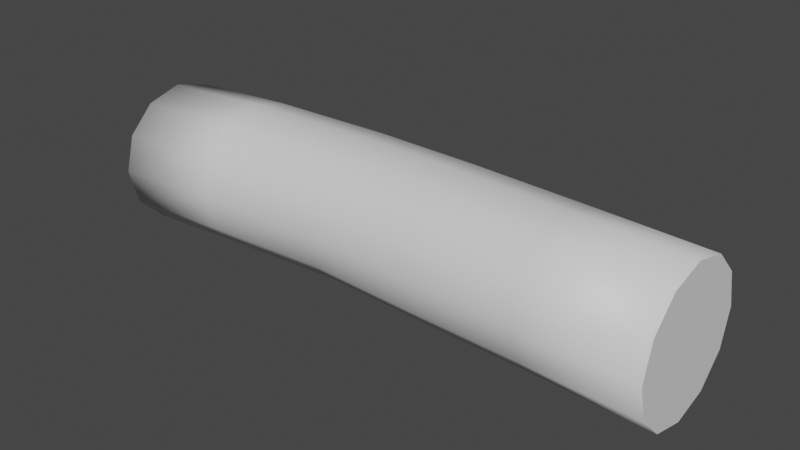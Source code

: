 # Source: Log.blend  (saved by Blender 2.81.16; exported with 4.5.12 LTS)
import bpy
from mathutils import Matrix  # noqa: F401  (used for matrix-valued properties, if any)

bpy.ops.wm.read_factory_settings(use_empty=True)
scene = bpy.context.scene
scene.name = 'Scene'

# ---- collections
col_collection = bpy.data.collections.new('Collection'); scene.collection.children.link(col_collection)

# ---- materials (node trees are filled in below, after node groups)
mat_bark = bpy.data.materials.new('Bark')
mat_bark.use_transparent_shadow = False
mat_inside = bpy.data.materials.new('Inside')
mat_inside.use_transparent_shadow = False

# ---- material node trees
mat_bark.use_nodes = True; mat_bark.node_tree.nodes.clear()
_N = mat_bark.node_tree.nodes; _L = mat_bark.node_tree.links
n0 = _N.new('ShaderNodeOutputMaterial'); n0.name = 'Material Output'; n0.location = (300, 300)
n1 = _N.new('ShaderNodeBsdfPrincipled'); n1.name = 'Principled BSDF'; n1.location = (10, 300)
n1.distribution = 'GGX'
n1.subsurface_method = 'BURLEY'
n1.inputs[3].default_value = 1.45
n1.inputs[27].default_value = (0.0, 0.0, 0.0, 1.0)
n1.inputs[28].default_value = 1.0
_L.new(n1.outputs[0], n0.inputs[0])
n0.is_active_output = True
mat_inside.use_nodes = True; mat_inside.node_tree.nodes.clear()
_N = mat_inside.node_tree.nodes; _L = mat_inside.node_tree.links
n0 = _N.new('ShaderNodeOutputMaterial'); n0.name = 'Material Output'; n0.location = (300, 300)
n1 = _N.new('ShaderNodeBsdfPrincipled'); n1.name = 'Principled BSDF'; n1.location = (10, 300)
n1.distribution = 'GGX'
n1.subsurface_method = 'BURLEY'
n1.inputs[3].default_value = 1.45
n1.inputs[27].default_value = (0.0, 0.0, 0.0, 1.0)
n1.inputs[28].default_value = 1.0
_L.new(n1.outputs[0], n0.inputs[0])
n0.is_active_output = True

# ---- world
world_world = bpy.data.worlds.new('World'); scene.world = world_world
world_world.use_nodes = True; world_world.node_tree.nodes.clear()
_N = world_world.node_tree.nodes; _L = world_world.node_tree.links
n0 = _N.new('ShaderNodeOutputWorld'); n0.name = 'World Output'; n0.location = (300, 300)
n1 = _N.new('ShaderNodeBackground'); n1.name = 'Background'; n1.location = (10, 300)
n1.inputs[0].default_value = (0.05088, 0.05088, 0.05088, 1.0)
_L.new(n1.outputs[0], n0.inputs[0])
n0.is_active_output = True
world_world.color = (0.05088, 0.05088, 0.05088)
world_world.use_sun_shadow = False
world_world.sun_shadow_jitter_overblur = 0.0

# ---- meshes
me_cylinder = bpy.data.meshes.new('Cylinder')
me_cylinder.from_pydata([(-4.0, 1.0, 0.0), (4.0, 1.0, -1.192e-07), (-4.0, 0.866, -0.5), (4.0, 0.866, -0.5), (-4.0, 0.5, -0.866), (4.0, 0.5, -0.866), (-4.0, -4.371e-08, -1.0), (4.0, -4.371e-08, -1.0), (-4.0, -0.5, -0.866), (4.0, -0.5, -0.866), (-4.0, -0.866, -0.5), (4.0, -0.866, -0.5), (-4.0, -1.0, -1.192e-07), (4.0, -1.0, -2.384e-07), (-4.0, -0.866, 0.5), (4.0, -0.866, 0.5), (-4.0, -0.5, 0.866), (4.0, -0.5, 0.866), (-4.0, -4.649e-07, 1.0), (4.0, -4.649e-07, 1.0), (-4.0, 0.5, 0.866), (4.0, 0.5, 0.866), (-4.0, 0.866, 0.5), (4.0, 0.866, 0.5), (-2.4, 0.9983, 0.09396), (-0.8, 1.197, 0.0159), (0.8, 1.031, 0.0863), (2.4, 1.04, 0.03299), (2.4, 0.9059, -0.467), (0.8, 0.8975, -0.4137), (-0.8, 1.063, -0.4841), (-2.4, 0.8643, -0.406), (2.4, 0.5399, -0.833), (0.8, 0.5314, -0.7797), (-0.8, 0.6968, -0.8501), (-2.4, 0.4983, -0.7721), (2.4, 0.03988, -0.967), (0.8, 0.03144, -0.9137), (-0.8, 0.1968, -0.9841), (-2.4, -0.001718, -0.906), (2.4, -0.4601, -0.833), (0.8, -0.4686, -0.7797), (-0.8, -0.3032, -0.8501), (-2.4, -0.5017, -0.7721), (2.4, -0.8261, -0.467), (0.8, -0.8346, -0.4137), (-0.8, -0.6693, -0.4841), (-2.4, -0.8677, -0.406), (2.4, -0.9601, 0.03299), (0.8, -0.9686, 0.0863), (-0.8, -0.8032, 0.0159), (-2.4, -1.002, 0.09396), (2.4, -0.8261, 0.533), (0.8, -0.8346, 0.5863), (-0.8, -0.6693, 0.5159), (-2.4, -0.8677, 0.594), (2.4, -0.4601, 0.899), (0.8, -0.4686, 0.9523), (-0.8, -0.3032, 0.8819), (-2.4, -0.5017, 0.96), (2.4, 0.03988, 1.033), (0.8, 0.03144, 1.086), (-0.8, 0.1968, 1.016), (-2.4, -0.001719, 1.094), (2.4, 0.5399, 0.899), (0.8, 0.5314, 0.9523), (-0.8, 0.6968, 0.8819), (-2.4, 0.4983, 0.96), (2.4, 0.9059, 0.533), (0.8, 0.8975, 0.5863), (-0.8, 1.063, 0.5159), (-2.4, 0.8643, 0.594)], [], [(27, 1, 3, 28), (28, 3, 5, 32), (32, 5, 7, 36), (36, 7, 9, 40), (40, 9, 11, 44), (44, 11, 13, 48), (48, 13, 15, 52), (52, 15, 17, 56), (56, 17, 19, 60), (60, 19, 21, 64), (3, 1, 23, 21, 19, 17, 15, 13, 11, 9, 7, 5), (64, 21, 23, 68), (68, 23, 1, 27), (0, 2, 4, 6, 8, 10, 12, 14, 16, 18, 20, 22), (22, 71, 24, 0), (71, 70, 25, 24), (70, 69, 26, 25), (69, 68, 27, 26), (20, 67, 71, 22), (67, 66, 70, 71), (66, 65, 69, 70), (65, 64, 68, 69), (18, 63, 67, 20), (63, 62, 66, 67), (62, 61, 65, 66), (61, 60, 64, 65), (16, 59, 63, 18), (59, 58, 62, 63), (58, 57, 61, 62), (57, 56, 60, 61), (14, 55, 59, 16), (55, 54, 58, 59), (54, 53, 57, 58), (53, 52, 56, 57), (12, 51, 55, 14), (51, 50, 54, 55), (50, 49, 53, 54), (49, 48, 52, 53), (10, 47, 51, 12), (47, 46, 50, 51), (46, 45, 49, 50), (45, 44, 48, 49), (8, 43, 47, 10), (43, 42, 46, 47), (42, 41, 45, 46), (41, 40, 44, 45), (6, 39, 43, 8), (39, 38, 42, 43), (38, 37, 41, 42), (37, 36, 40, 41), (4, 35, 39, 6), (35, 34, 38, 39), (34, 33, 37, 38), (33, 32, 36, 37), (2, 31, 35, 4), (31, 30, 34, 35), (30, 29, 33, 34), (29, 28, 32, 33), (0, 24, 31, 2), (24, 25, 30, 31), (25, 26, 29, 30), (26, 27, 28, 29)])
me_cylinder.polygons.foreach_set('use_smooth', [1, 1, 1, 1, 1, 1, 1, 1, 1, 1, 0, 1, 1, 0, 1, 1, 1, 1, 1, 1, 1, 1, 1, 1, 1, 1, 1, 1, 1, 1, 1, 1, 1, 1, 1, 1, 1, 1, 1, 1, 1, 1, 1, 1, 1, 1, 1, 1, 1, 1, 1, 1, 1, 1, 1, 1, 1, 1, 1, 1, 1, 1])
me_cylinder.polygons.foreach_set('material_index', [0, 0, 0, 0, 0, 0, 0, 0, 0, 0, 1, 0, 0, 1, 0, 0, 0, 0, 0, 0, 0, 0, 0, 0, 0, 0, 0, 0, 0, 0, 0, 0, 0, 0, 0, 0, 0, 0, 0, 0, 0, 0, 0, 0, 0, 0, 0, 0, 0, 0, 0, 0, 0, 0, 0, 0, 0, 0, 0, 0, 0, 0])
_uv = me_cylinder.uv_layers.new(name='UVMap')
_uv.uv.foreach_set('vector', [0.8735, 0.3002, 0.8735, 0.0002646, 0.9705, 0.0002645, 0.9705, 0.3002, 0.9705, 0.3002, 0.9705, 0.0002645, 1.068, 0.0002644, 1.068, 0.3002, 1.068, 0.3002, 1.068, 0.0002644, 1.165, 0.0002643, 1.165, 0.3002, 0.0002664, 0.3002, 0.0002669, 0.0002643, 0.09729, 0.0002645, 0.09729, 0.3002, 0.09729, 0.3002, 0.09729, 0.0002645, 0.1943, 0.0002646, 0.1943, 0.3002, 0.1943, 0.3002, 0.1943, 0.0002646, 0.2913, 0.0002645, 0.2913, 0.3002, 0.2913, 0.3002, 0.2913, 0.0002645, 0.3884, 0.0002646, 0.3884, 0.3002, 0.3884, 0.3002, 0.3884, 0.0002646, 0.4854, 0.0002646, 0.4854, 0.3002, 0.4854, 0.3002, 0.4854, 0.0002646, 0.5824, 0.0002647, 0.5824, 0.3002, 0.5824, 0.3002, 0.5824, 0.0002647, 0.6794, 0.0002648, 0.6794, 0.3002, 0.8659, 0.8659, 0.6339, 0.9998, 0.3661, 0.9998, 0.1341, 0.8659, 0.0001999, 0.6339, 0.0002001, 0.3661, 0.1341, 0.1341, 0.3661, 0.0002, 0.6339, 0.0001999, 0.8659, 0.1341, 0.9998, 0.3661, 0.9998, 0.6339, 0.6794, 0.3002, 0.6794, 0.0002648, 0.7765, 0.0002647, 0.7765, 0.3002, 0.7765, 0.3002, 0.7765, 0.0002647, 0.8735, 0.0002646, 0.8735, 0.3002, 0.1341, 0.8659, 0.0001999, 0.6339, 0.0002001, 0.3661, 0.1341, 0.1341, 0.3661, 0.0002, 0.6339, 0.0001999, 0.8659, 0.1341, 0.9998, 0.3661, 0.9998, 0.6339, 0.8659, 0.8659, 0.6339, 0.9998, 0.3661, 0.9998, 0.7765, 1.5, 0.7765, 1.2, 0.8735, 1.2, 0.8735, 1.5, 0.7765, 1.2, 0.7765, 0.8999, 0.8735, 0.8999, 0.8735, 1.2, 0.7765, 0.8999, 0.7765, 0.6001, 0.8735, 0.6001, 0.8735, 0.8999, 0.7765, 0.6001, 0.7765, 0.3002, 0.8735, 0.3002, 0.8735, 0.6001, 0.6794, 1.5, 0.6794, 1.2, 0.7765, 1.2, 0.7765, 1.5, 0.6794, 1.2, 0.6794, 0.8999, 0.7765, 0.8999, 0.7765, 1.2, 0.6794, 0.8999, 0.6794, 0.6001, 0.7765, 0.6001, 0.7765, 0.8999, 0.6794, 0.6001, 0.6794, 0.3002, 0.7765, 0.3002, 0.7765, 0.6001, 0.5824, 1.5, 0.5824, 1.2, 0.6794, 1.2, 0.6794, 1.5, 0.5824, 1.2, 0.5824, 0.8999, 0.6794, 0.8999, 0.6794, 1.2, 0.5824, 0.8999, 0.5824, 0.6001, 0.6794, 0.6001, 0.6794, 0.8999, 0.5824, 0.6001, 0.5824, 0.3002, 0.6794, 0.3002, 0.6794, 0.6001, 0.4854, 1.5, 0.4854, 1.2, 0.5824, 1.2, 0.5824, 1.5, 0.4854, 1.2, 0.4854, 0.8999, 0.5824, 0.8999, 0.5824, 1.2, 0.4854, 0.8999, 0.4854, 0.6001, 0.5824, 0.6001, 0.5824, 0.8999, 0.4854, 0.6001, 0.4854, 0.3002, 0.5824, 0.3002, 0.5824, 0.6001, 0.3884, 1.5, 0.3884, 1.2, 0.4854, 1.2, 0.4854, 1.5, 0.3884, 1.2, 0.3884, 0.8999, 0.4854, 0.8999, 0.4854, 1.2, 0.3884, 0.8999, 0.3884, 0.6001, 0.4854, 0.6001, 0.4854, 0.8999, 0.3884, 0.6001, 0.3884, 0.3002, 0.4854, 0.3002, 0.4854, 0.6001, 0.2913, 1.5, 0.2913, 1.2, 0.3884, 1.2, 0.3884, 1.5, 0.2913, 1.2, 0.2913, 0.8999, 0.3884, 0.8999, 0.3884, 1.2, 0.2913, 0.8999, 0.2913, 0.6001, 0.3884, 0.6001, 0.3884, 0.8999, 0.2913, 0.6001, 0.2913, 0.3002, 0.3884, 0.3002, 0.3884, 0.6001, 0.1943, 1.5, 0.1943, 1.2, 0.2913, 1.2, 0.2913, 1.5, 0.1943, 1.2, 0.1943, 0.8999, 0.2913, 0.8999, 0.2913, 1.2, 0.1943, 0.8999, 0.1943, 0.6001, 0.2913, 0.6001, 0.2913, 0.8999, 0.1943, 0.6001, 0.1943, 0.3002, 0.2913, 0.3002, 0.2913, 0.6001, 0.09729, 1.5, 0.09729, 1.2, 0.1943, 1.2, 0.1943, 1.5, 0.09729, 1.2, 0.09729, 0.8999, 0.1943, 0.8999, 0.1943, 1.2, 0.09729, 0.8999, 0.09729, 0.6001, 0.1943, 0.6001, 0.1943, 0.8999, 0.09729, 0.6001, 0.09729, 0.3002, 0.1943, 0.3002, 0.1943, 0.6001, 0.0002643, 1.5, 0.0002648, 1.2, 0.09729, 1.2, 0.09729, 1.5, 0.0002648, 1.2, 0.0002653, 0.8999, 0.09729, 0.8999, 0.09729, 1.2, 0.0002653, 0.8999, 0.0002658, 0.6001, 0.09729, 0.6001, 0.09729, 0.8999, 0.0002658, 0.6001, 0.0002664, 0.3002, 0.09729, 0.3002, 0.09729, 0.6001, 1.068, 1.5, 1.068, 1.2, 1.165, 1.2, 1.165, 1.5, 1.068, 1.2, 1.068, 0.8999, 1.165, 0.8999, 1.165, 1.2, 1.068, 0.8999, 1.068, 0.6001, 1.165, 0.6001, 1.165, 0.8999, 1.068, 0.6001, 1.068, 0.3002, 1.165, 0.3002, 1.165, 0.6001, 0.9705, 1.5, 0.9705, 1.2, 1.068, 1.2, 1.068, 1.5, 0.9705, 1.2, 0.9705, 0.8999, 1.068, 0.8999, 1.068, 1.2, 0.9705, 0.8999, 0.9705, 0.6001, 1.068, 0.6001, 1.068, 0.8999, 0.9705, 0.6001, 0.9705, 0.3002, 1.068, 0.3002, 1.068, 0.6001, 0.8735, 1.5, 0.8735, 1.2, 0.9705, 1.2, 0.9705, 1.5, 0.8735, 1.2, 0.8735, 0.8999, 0.9705, 0.8999, 0.9705, 1.2, 0.8735, 0.8999, 0.8735, 0.6001, 0.9705, 0.6001, 0.9705, 0.8999, 0.8735, 0.6001, 0.8735, 0.3002, 0.9705, 0.3002, 0.9705, 0.6001])
_uv.active_render = True
_uv = me_cylinder.uv_layers.new(name='Overlay')
_uv.uv.foreach_set('vector', [1.0, 0.2, 1.0, 0.0, 0.933, 0.0, 0.933, 0.2, 0.933, 0.2, 0.933, 0.0, 0.75, 5.96e-08, 0.75, 0.2, 0.75, 0.2, 0.75, 5.96e-08, 0.5, 5.96e-08, 0.5, 0.2, 0.5, 0.2, 0.5, 5.96e-08, 0.25, 5.96e-08, 0.25, 0.2, 0.25, 0.2, 0.25, 5.96e-08, 0.06699, 0.0, 0.06699, 0.2, 0.06699, 0.2, 0.06699, 0.0, 0.0, 0.0, 4.172e-08, 0.2, 4.172e-08, 0.2, 0.0, 0.0, 0.06699, 0.0, 0.06699, 0.2, 0.06699, 0.2, 0.06699, 0.0, 0.25, 0.0, 0.25, 0.2, 0.25, 0.2, 0.25, 0.0, 0.5, 0.0, 0.5, 0.2, 0.5, 0.2, 0.5, 0.0, 0.75, 0.0, 0.75, 0.2, 0.933, 0.0, 1.0, 0.0, 0.933, 0.0, 0.75, 0.0, 0.5, 0.0, 0.25, 0.0, 0.06699, 0.0, 0.0, 0.0, 0.06699, 0.0, 0.25, 5.96e-08, 0.5, 5.96e-08, 0.75, 5.96e-08, 0.75, 0.2, 0.75, 0.0, 0.933, 0.0, 0.933, 0.2, 0.933, 0.2, 0.933, 0.0, 1.0, 0.0, 1.0, 0.2, 1.0, 1.0, 0.933, 1.0, 0.75, 1.0, 0.5, 1.0, 0.25, 1.0, 0.06699, 1.0, 2.086e-07, 1.0, 0.06699, 1.0, 0.25, 1.0, 0.5, 1.0, 0.75, 1.0, 0.933, 1.0, 0.933, 1.0, 0.933, 0.8, 1.0, 0.8, 1.0, 1.0, 0.933, 0.8, 0.933, 0.6, 1.0, 0.6, 1.0, 0.8, 0.933, 0.6, 0.933, 0.4, 1.0, 0.4, 1.0, 0.6, 0.933, 0.4, 0.933, 0.2, 1.0, 0.2, 1.0, 0.4, 0.75, 1.0, 0.75, 0.8, 0.933, 0.8, 0.933, 1.0, 0.75, 0.8, 0.75, 0.6, 0.933, 0.6, 0.933, 0.8, 0.75, 0.6, 0.75, 0.4, 0.933, 0.4, 0.933, 0.6, 0.75, 0.4, 0.75, 0.2, 0.933, 0.2, 0.933, 0.4, 0.5, 1.0, 0.5, 0.8, 0.75, 0.8, 0.75, 1.0, 0.5, 0.8, 0.5, 0.6, 0.75, 0.6, 0.75, 0.8, 0.5, 0.6, 0.5, 0.4, 0.75, 0.4, 0.75, 0.6, 0.5, 0.4, 0.5, 0.2, 0.75, 0.2, 0.75, 0.4, 0.25, 1.0, 0.25, 0.8, 0.5, 0.8, 0.5, 1.0, 0.25, 0.8, 0.25, 0.6, 0.5, 0.6, 0.5, 0.8, 0.25, 0.6, 0.25, 0.4, 0.5, 0.4, 0.5, 0.6, 0.25, 0.4, 0.25, 0.2, 0.5, 0.2, 0.5, 0.4, 0.06699, 1.0, 0.06699, 0.8, 0.25, 0.8, 0.25, 1.0, 0.06699, 0.8, 0.06699, 0.6, 0.25, 0.6, 0.25, 0.8, 0.06699, 0.6, 0.06699, 0.4, 0.25, 0.4, 0.25, 0.6, 0.06699, 0.4, 0.06699, 0.2, 0.25, 0.2, 0.25, 0.4, 2.086e-07, 1.0, 1.669e-07, 0.8, 0.06699, 0.8, 0.06699, 1.0, 1.669e-07, 0.8, 1.252e-07, 0.6, 0.06699, 0.6, 0.06699, 0.8, 1.252e-07, 0.6, 8.345e-08, 0.4, 0.06699, 0.4, 0.06699, 0.6, 8.345e-08, 0.4, 4.172e-08, 0.2, 0.06699, 0.2, 0.06699, 0.4, 0.06699, 1.0, 0.06699, 0.8, 1.669e-07, 0.8, 2.086e-07, 1.0, 0.06699, 0.8, 0.06699, 0.6, 1.252e-07, 0.6, 1.669e-07, 0.8, 0.06699, 0.6, 0.06699, 0.4, 8.345e-08, 0.4, 1.252e-07, 0.6, 0.06699, 0.4, 0.06699, 0.2, 4.172e-08, 0.2, 8.345e-08, 0.4, 0.25, 1.0, 0.25, 0.8, 0.06699, 0.8, 0.06699, 1.0, 0.25, 0.8, 0.25, 0.6, 0.06699, 0.6, 0.06699, 0.8, 0.25, 0.6, 0.25, 0.4, 0.06699, 0.4, 0.06699, 0.6, 0.25, 0.4, 0.25, 0.2, 0.06699, 0.2, 0.06699, 0.4, 0.5, 1.0, 0.5, 0.8, 0.25, 0.8, 0.25, 1.0, 0.5, 0.8, 0.5, 0.6, 0.25, 0.6, 0.25, 0.8, 0.5, 0.6, 0.5, 0.4, 0.25, 0.4, 0.25, 0.6, 0.5, 0.4, 0.5, 0.2, 0.25, 0.2, 0.25, 0.4, 0.75, 1.0, 0.75, 0.8, 0.5, 0.8, 0.5, 1.0, 0.75, 0.8, 0.75, 0.6, 0.5, 0.6, 0.5, 0.8, 0.75, 0.6, 0.75, 0.4, 0.5, 0.4, 0.5, 0.6, 0.75, 0.4, 0.75, 0.2, 0.5, 0.2, 0.5, 0.4, 0.933, 1.0, 0.933, 0.8, 0.75, 0.8, 0.75, 1.0, 0.933, 0.8, 0.933, 0.6, 0.75, 0.6, 0.75, 0.8, 0.933, 0.6, 0.933, 0.4, 0.75, 0.4, 0.75, 0.6, 0.933, 0.4, 0.933, 0.2, 0.75, 0.2, 0.75, 0.4, 1.0, 1.0, 1.0, 0.8, 0.933, 0.8, 0.933, 1.0, 1.0, 0.8, 1.0, 0.6, 0.933, 0.6, 0.933, 0.8, 1.0, 0.6, 1.0, 0.4, 0.933, 0.4, 0.933, 0.6, 1.0, 0.4, 1.0, 0.2, 0.933, 0.2, 0.933, 0.4])
me_cylinder.materials.append(mat_bark)
me_cylinder.materials.append(mat_inside)
me_cylinder.use_remesh_fix_poles = True
me_cylinder.use_remesh_preserve_attributes = False
me_cylinder.use_mirror_vertex_groups = False
me_cylinder.update()

# ---- objects
ob_cylinder = bpy.data.objects.new('Cylinder', me_cylinder)

# ---- transforms, parenting, visibility, modifiers, constraints
ob_cylinder.location = (0.0, 0.0, 0.0)
ob_cylinder.lineart.crease_threshold = 0.0

# ---- collection membership
col_collection.objects.link(ob_cylinder)

# ---- scene / render settings (as saved in the file)
scene.frame_start = 1; scene.frame_end = 250; scene.frame_set(1)
scene.render.engine = 'BLENDER_EEVEE_NEXT'
scene.cycles.use_denoising = False
scene.cycles.samples = 128
scene.cycles.sampling_pattern = 'TABULATED_SOBOL'
scene.cycles.use_adaptive_sampling = False
scene.cycles.use_light_tree = False
scene.view_settings.view_transform = 'Filmic'
bpy.context.view_layer.update()

# ---- added for rendering (the .blend has no active camera and no usable light): camera, sun
cam_auto = bpy.data.cameras.new('AutoCamera')
cam_auto.lens = 50.0
cam_auto.sensor_width = 36.0
cam_auto.clip_end = 1000.0
ob_auto_camera = bpy.data.objects.new('AutoCamera', cam_auto)
scene.collection.objects.link(ob_auto_camera)
ob_auto_camera.location = (7.91692, -9.40278, 6.38051)
ob_auto_camera.rotation_euler = (1.09748, -7.21219e-08, 0.694738)
scene.camera = ob_auto_camera
light_auto_sun = bpy.data.lights.new('AutoSun', 'SUN')
light_auto_sun.energy = 3.0
light_auto_sun.angle = 0.0523599
ob_auto_sun = bpy.data.objects.new('AutoSun', light_auto_sun)
scene.collection.objects.link(ob_auto_sun)
ob_auto_sun.rotation_euler = (0.872665, 0.174533, 0.523599)
bpy.context.view_layer.update()
